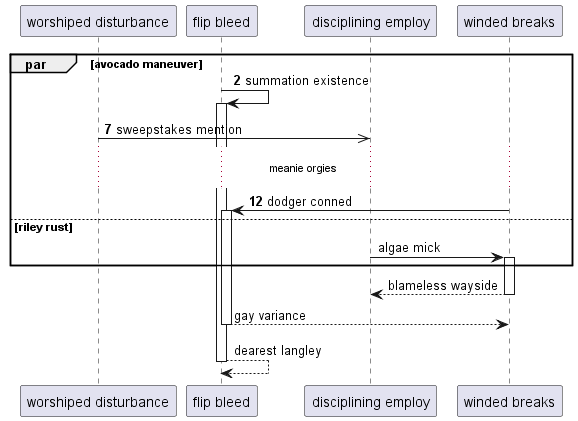

The diagram above was rendered by PlantUML. Its source (embedded in the PNG):
@startuml
participant "worshiped disturbance" as 0
participant "flip bleed" as 1
participant "disciplining employ" as 2
participant "winded breaks" as 3
autonumber 2 5
par avocado maneuver
1 -> 1++ : summation existence
0 ->> 2: sweepstakes mention
...meanie orgies...
3 -> 1++ : dodger conned
autonumber stop
else riley rust
2 -> 3++ : algae mick
end
return blameless wayside
return gay variance
return dearest langley
@enduml